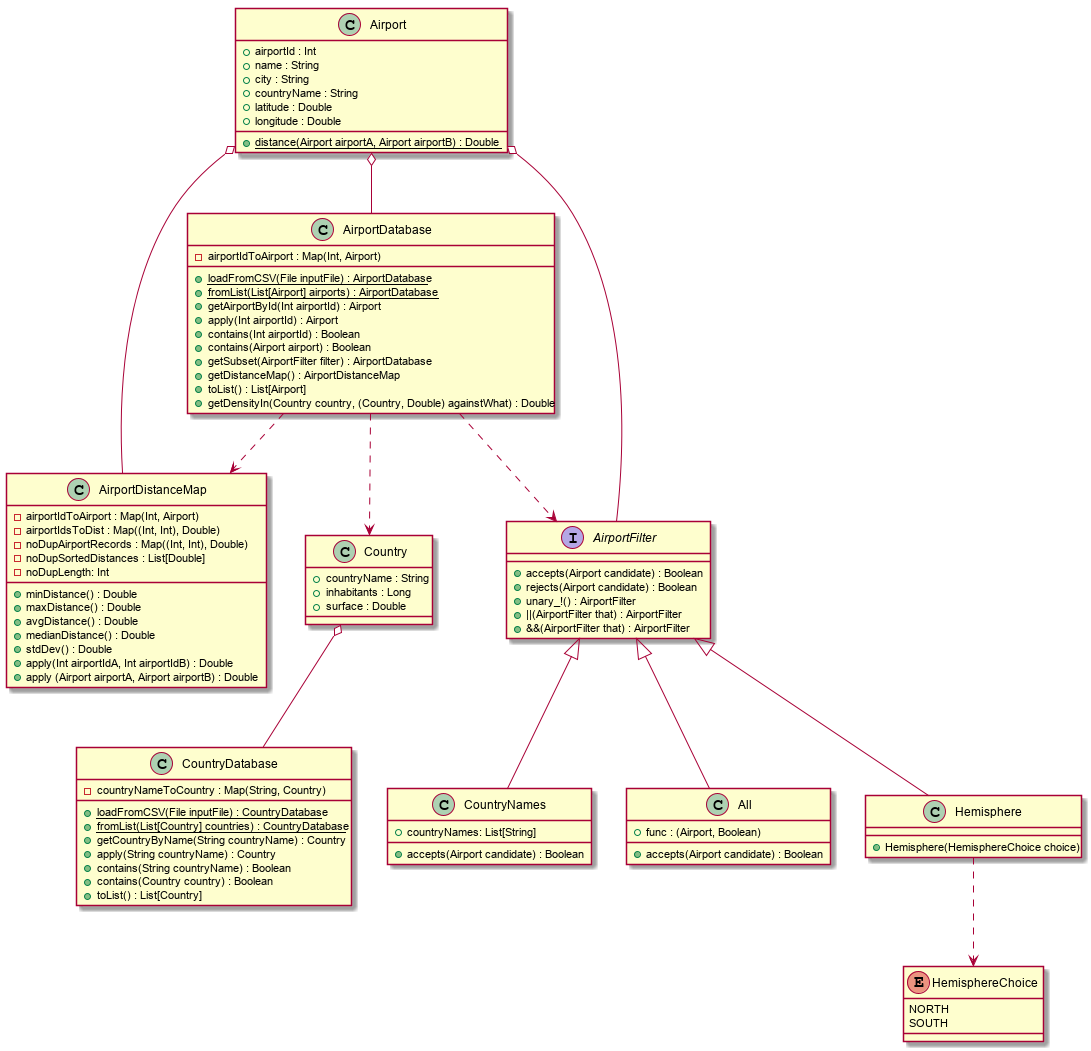

The diagram above was rendered by PlantUML. Its source (embedded in the PNG):
@startuml

class Airport {
	+ airportId : Int
	+ name : String
	+ city : String
	+ countryName : String
	+ latitude : Double
	+ longitude : Double
	+ {static} distance(Airport airportA, Airport airportB) : Double
}

class AirportDatabase {
	{field} - airportIdToAirport : Map(Int, Airport)
	+ {static} loadFromCSV(File inputFile) : AirportDatabase
	+ {static} fromList(List[Airport] airports) : AirportDatabase
	+ getAirportById(Int airportId) : Airport
	+ apply(Int airportId) : Airport
	+ contains(Int airportId) : Boolean
	+ contains(Airport airport) : Boolean
	+ getSubset(AirportFilter filter) : AirportDatabase
	+ getDistanceMap() : AirportDistanceMap
	+ toList() : List[Airport]
	+ getDensityIn(Country country, (Country, Double) againstWhat) : Double
}

class AirportDistanceMap {
	{field} - airportIdToAirport : Map(Int, Airport)
	{field} - airportIdsToDist : Map((Int, Int), Double)
	{field} - noDupAirportRecords : Map((Int, Int), Double)
	{field} - noDupSortedDistances : List[Double]
	{field} - noDupLength: Int
	+ minDistance() : Double
	+ maxDistance() : Double
	+ avgDistance() : Double
	+ medianDistance() : Double
	+ stdDev() : Double
	+ apply(Int airportIdA, Int airportIdB) : Double
	+ apply (Airport airportA, Airport airportB) : Double
}

class Country {
	+ countryName : String
	+ inhabitants : Long
	+ surface : Double
}

class CountryDatabase {
	{field} - countryNameToCountry : Map(String, Country)
	+ {static} loadFromCSV(File inputFile) : CountryDatabase
	+ {static} fromList(List[Country] countries) : CountryDatabase
	+ getCountryByName(String countryName) : Country
	+ apply(String countryName) : Country
	+ contains(String countryName) : Boolean
	+ contains(Country country) : Boolean
	+ toList() : List[Country]
}

interface AirportFilter {
	+ accepts(Airport candidate) : Boolean
	+ rejects(Airport candidate) : Boolean
	+ unary_!() : AirportFilter
	+ ||(AirportFilter that) : AirportFilter
	+ &&(AirportFilter that) : AirportFilter
}

class CountryNames{
	{field} + countryNames: List[String]
	+ accepts(Airport candidate) : Boolean
}

class All {
	{field} + func : (Airport, Boolean)
	+ accepts(Airport candidate) : Boolean
}

enum HemisphereChoice {
	NORTH
	SOUTH
}

class Hemisphere {
	+ Hemisphere(HemisphereChoice choice)
}


AirportFilter <|-- All
AirportFilter <|-- CountryNames
AirportFilter <|-- Hemisphere
Hemisphere ..> HemisphereChoice

Airport o-- AirportDatabase
Airport o-- AirportDistanceMap
AirportDatabase ..> AirportDistanceMap
AirportDatabase ..> AirportFilter
AirportDatabase ..> Country

Country o-- CountryDatabase
Airport o-- AirportFilter

@enduml